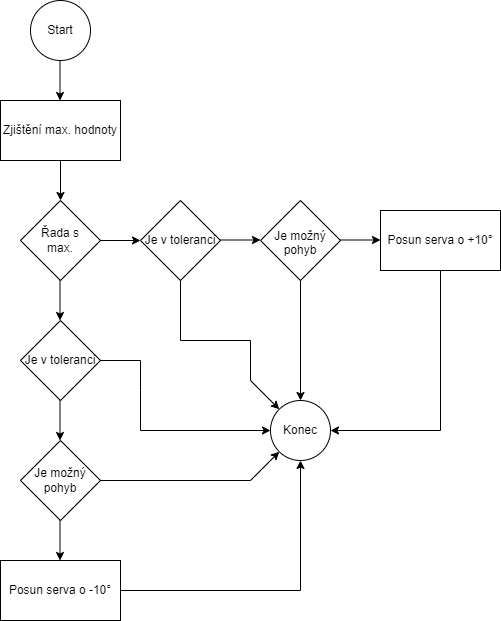

The diagram above was exported from draw.io. Its source (the exported page's mxGraphModel, read from the mxfile embedded in the PNG):
<mxGraphModel dx="1221" dy="613" grid="1" gridSize="10" guides="1" tooltips="1" connect="1" arrows="1" fold="1" page="1" pageScale="1" pageWidth="3300" pageHeight="2339" math="0" shadow="0">
  <root>
    <mxCell id="wsX1KLsl5nU-49tpu3ET-0" />
    <mxCell id="wsX1KLsl5nU-49tpu3ET-1" parent="wsX1KLsl5nU-49tpu3ET-0" />
    <mxCell id="plO8w9OlKQsKMopp3ZBh-0" value="Start" style="ellipse;whiteSpace=wrap;html=1;aspect=fixed;" vertex="1" parent="wsX1KLsl5nU-49tpu3ET-1">
      <mxGeometry x="350" y="80" width="60" height="60" as="geometry" />
    </mxCell>
    <mxCell id="VRDpWHhdNASMKfSebw-c-0" value="Konec" style="ellipse;whiteSpace=wrap;html=1;aspect=fixed;" vertex="1" parent="wsX1KLsl5nU-49tpu3ET-1">
      <mxGeometry x="590" y="480" width="60" height="60" as="geometry" />
    </mxCell>
    <mxCell id="VRDpWHhdNASMKfSebw-c-1" value="Je možný pohyb" style="rhombus;whiteSpace=wrap;html=1;fontSize=12;" vertex="1" parent="wsX1KLsl5nU-49tpu3ET-1">
      <mxGeometry x="340" y="520" width="80" height="80" as="geometry" />
    </mxCell>
    <mxCell id="VRDpWHhdNASMKfSebw-c-2" value="Je v toleranci" style="rhombus;whiteSpace=wrap;html=1;fontSize=12;" vertex="1" parent="wsX1KLsl5nU-49tpu3ET-1">
      <mxGeometry x="340" y="400" width="80" height="80" as="geometry" />
    </mxCell>
    <mxCell id="VRDpWHhdNASMKfSebw-c-3" value="Řada s max." style="rhombus;whiteSpace=wrap;html=1;fontSize=12;spacing=8;" vertex="1" parent="wsX1KLsl5nU-49tpu3ET-1">
      <mxGeometry x="340" y="280" width="80" height="80" as="geometry" />
    </mxCell>
    <mxCell id="VRDpWHhdNASMKfSebw-c-4" value="Je v toleranci" style="rhombus;whiteSpace=wrap;html=1;fontSize=12;" vertex="1" parent="wsX1KLsl5nU-49tpu3ET-1">
      <mxGeometry x="460" y="280" width="80" height="80" as="geometry" />
    </mxCell>
    <mxCell id="VRDpWHhdNASMKfSebw-c-5" value="&lt;br&gt;&lt;br&gt;&lt;font face=&quot;helvetica&quot;&gt;Je možný pohyb&lt;/font&gt;" style="rhombus;whiteSpace=wrap;html=1;fontSize=12;labelPosition=center;verticalLabelPosition=middle;align=center;verticalAlign=middle;spacing=8;spacingBottom=24;" vertex="1" parent="wsX1KLsl5nU-49tpu3ET-1">
      <mxGeometry x="580" y="280" width="80" height="80" as="geometry" />
    </mxCell>
    <mxCell id="VRDpWHhdNASMKfSebw-c-6" value="Posun serva o +10°" style="rounded=0;whiteSpace=wrap;html=1;fontSize=12;" vertex="1" parent="wsX1KLsl5nU-49tpu3ET-1">
      <mxGeometry x="700" y="290" width="120" height="60" as="geometry" />
    </mxCell>
    <mxCell id="VRDpWHhdNASMKfSebw-c-7" value="Posun serva o -10°" style="rounded=0;whiteSpace=wrap;html=1;fontSize=12;" vertex="1" parent="wsX1KLsl5nU-49tpu3ET-1">
      <mxGeometry x="320" y="640" width="120" height="60" as="geometry" />
    </mxCell>
    <mxCell id="VRDpWHhdNASMKfSebw-c-8" value="" style="endArrow=classic;html=1;rounded=0;fontSize=12;entryX=0.5;entryY=0;entryDx=0;entryDy=0;" edge="1" parent="wsX1KLsl5nU-49tpu3ET-1" target="VRDpWHhdNASMKfSebw-c-3">
      <mxGeometry width="50" height="50" relative="1" as="geometry">
        <mxPoint x="380" y="240" as="sourcePoint" />
        <mxPoint x="540" y="450" as="targetPoint" />
      </mxGeometry>
    </mxCell>
    <mxCell id="VRDpWHhdNASMKfSebw-c-9" value="" style="endArrow=classic;html=1;rounded=0;fontSize=12;entryX=0.5;entryY=0;entryDx=0;entryDy=0;exitX=0.5;exitY=1;exitDx=0;exitDy=0;" edge="1" parent="wsX1KLsl5nU-49tpu3ET-1">
      <mxGeometry width="50" height="50" relative="1" as="geometry">
        <mxPoint x="379.5" y="360" as="sourcePoint" />
        <mxPoint x="379.5" y="400" as="targetPoint" />
      </mxGeometry>
    </mxCell>
    <mxCell id="VRDpWHhdNASMKfSebw-c-10" value="" style="endArrow=classic;html=1;rounded=0;fontSize=12;entryX=0.5;entryY=0;entryDx=0;entryDy=0;exitX=0.5;exitY=1;exitDx=0;exitDy=0;" edge="1" parent="wsX1KLsl5nU-49tpu3ET-1">
      <mxGeometry width="50" height="50" relative="1" as="geometry">
        <mxPoint x="379.5" y="480" as="sourcePoint" />
        <mxPoint x="379.5" y="520" as="targetPoint" />
      </mxGeometry>
    </mxCell>
    <mxCell id="VRDpWHhdNASMKfSebw-c-11" value="" style="endArrow=classic;html=1;rounded=0;fontSize=12;entryX=0.5;entryY=0;entryDx=0;entryDy=0;exitX=0.5;exitY=1;exitDx=0;exitDy=0;" edge="1" parent="wsX1KLsl5nU-49tpu3ET-1">
      <mxGeometry width="50" height="50" relative="1" as="geometry">
        <mxPoint x="379.5" y="600" as="sourcePoint" />
        <mxPoint x="379.5" y="640" as="targetPoint" />
      </mxGeometry>
    </mxCell>
    <mxCell id="VRDpWHhdNASMKfSebw-c-12" value="" style="endArrow=classic;html=1;rounded=0;fontSize=12;exitX=1;exitY=0.5;exitDx=0;exitDy=0;entryX=0;entryY=0.5;entryDx=0;entryDy=0;" edge="1" parent="wsX1KLsl5nU-49tpu3ET-1" source="VRDpWHhdNASMKfSebw-c-3" target="VRDpWHhdNASMKfSebw-c-4">
      <mxGeometry width="50" height="50" relative="1" as="geometry">
        <mxPoint x="490" y="500" as="sourcePoint" />
        <mxPoint x="540" y="450" as="targetPoint" />
      </mxGeometry>
    </mxCell>
    <mxCell id="VRDpWHhdNASMKfSebw-c-13" value="" style="endArrow=classic;html=1;rounded=0;fontSize=12;exitX=1;exitY=0.5;exitDx=0;exitDy=0;entryX=0;entryY=0.5;entryDx=0;entryDy=0;" edge="1" parent="wsX1KLsl5nU-49tpu3ET-1">
      <mxGeometry width="50" height="50" relative="1" as="geometry">
        <mxPoint x="540" y="319.5" as="sourcePoint" />
        <mxPoint x="580" y="319.5" as="targetPoint" />
      </mxGeometry>
    </mxCell>
    <mxCell id="VRDpWHhdNASMKfSebw-c-14" value="" style="endArrow=classic;html=1;rounded=0;fontSize=12;exitX=1;exitY=0.5;exitDx=0;exitDy=0;entryX=0;entryY=0.5;entryDx=0;entryDy=0;" edge="1" parent="wsX1KLsl5nU-49tpu3ET-1">
      <mxGeometry width="50" height="50" relative="1" as="geometry">
        <mxPoint x="660" y="319.5" as="sourcePoint" />
        <mxPoint x="700" y="319.5" as="targetPoint" />
      </mxGeometry>
    </mxCell>
    <mxCell id="VRDpWHhdNASMKfSebw-c-15" value="" style="endArrow=classic;html=1;rounded=0;fontSize=12;exitX=1;exitY=0.5;exitDx=0;exitDy=0;entryX=0.5;entryY=1;entryDx=0;entryDy=0;" edge="1" parent="wsX1KLsl5nU-49tpu3ET-1" source="VRDpWHhdNASMKfSebw-c-7" target="VRDpWHhdNASMKfSebw-c-0">
      <mxGeometry width="50" height="50" relative="1" as="geometry">
        <mxPoint x="490" y="500" as="sourcePoint" />
        <mxPoint x="540" y="450" as="targetPoint" />
        <Array as="points">
          <mxPoint x="620" y="670" />
        </Array>
      </mxGeometry>
    </mxCell>
    <mxCell id="VRDpWHhdNASMKfSebw-c-16" value="" style="endArrow=classic;html=1;rounded=0;fontSize=12;entryX=1;entryY=0.5;entryDx=0;entryDy=0;exitX=0.5;exitY=1;exitDx=0;exitDy=0;" edge="1" parent="wsX1KLsl5nU-49tpu3ET-1" source="VRDpWHhdNASMKfSebw-c-6" target="VRDpWHhdNASMKfSebw-c-0">
      <mxGeometry width="50" height="50" relative="1" as="geometry">
        <mxPoint x="770" y="380" as="sourcePoint" />
        <mxPoint x="540" y="450" as="targetPoint" />
        <Array as="points">
          <mxPoint x="760" y="510" />
        </Array>
      </mxGeometry>
    </mxCell>
    <mxCell id="VRDpWHhdNASMKfSebw-c-17" value="" style="endArrow=classic;html=1;rounded=0;fontSize=12;entryX=0;entryY=1;entryDx=0;entryDy=0;exitX=1;exitY=0.5;exitDx=0;exitDy=0;" edge="1" parent="wsX1KLsl5nU-49tpu3ET-1" source="VRDpWHhdNASMKfSebw-c-1" target="VRDpWHhdNASMKfSebw-c-0">
      <mxGeometry width="50" height="50" relative="1" as="geometry">
        <mxPoint x="490" y="500" as="sourcePoint" />
        <mxPoint x="540" y="450" as="targetPoint" />
        <Array as="points">
          <mxPoint x="570" y="560" />
        </Array>
      </mxGeometry>
    </mxCell>
    <mxCell id="VRDpWHhdNASMKfSebw-c-18" value="" style="endArrow=classic;html=1;rounded=0;fontSize=12;entryX=0.5;entryY=0;entryDx=0;entryDy=0;exitX=0.5;exitY=1;exitDx=0;exitDy=0;" edge="1" parent="wsX1KLsl5nU-49tpu3ET-1" source="VRDpWHhdNASMKfSebw-c-5" target="VRDpWHhdNASMKfSebw-c-0">
      <mxGeometry width="50" height="50" relative="1" as="geometry">
        <mxPoint x="490" y="500" as="sourcePoint" />
        <mxPoint x="540" y="450" as="targetPoint" />
      </mxGeometry>
    </mxCell>
    <mxCell id="VRDpWHhdNASMKfSebw-c-19" value="" style="endArrow=classic;html=1;rounded=0;fontSize=12;exitX=0.5;exitY=1;exitDx=0;exitDy=0;entryX=0;entryY=0;entryDx=0;entryDy=0;" edge="1" parent="wsX1KLsl5nU-49tpu3ET-1" source="VRDpWHhdNASMKfSebw-c-4" target="VRDpWHhdNASMKfSebw-c-0">
      <mxGeometry width="50" height="50" relative="1" as="geometry">
        <mxPoint x="490" y="500" as="sourcePoint" />
        <mxPoint x="540" y="450" as="targetPoint" />
        <Array as="points">
          <mxPoint x="500" y="420" />
          <mxPoint x="570" y="420" />
          <mxPoint x="570" y="460" />
        </Array>
      </mxGeometry>
    </mxCell>
    <mxCell id="VRDpWHhdNASMKfSebw-c-20" value="" style="endArrow=classic;html=1;rounded=0;fontSize=12;exitX=1;exitY=0.5;exitDx=0;exitDy=0;entryX=0;entryY=0.5;entryDx=0;entryDy=0;" edge="1" parent="wsX1KLsl5nU-49tpu3ET-1" source="VRDpWHhdNASMKfSebw-c-2" target="VRDpWHhdNASMKfSebw-c-0">
      <mxGeometry width="50" height="50" relative="1" as="geometry">
        <mxPoint x="490" y="500" as="sourcePoint" />
        <mxPoint x="540" y="450" as="targetPoint" />
        <Array as="points">
          <mxPoint x="460" y="440" />
          <mxPoint x="460" y="470" />
          <mxPoint x="460" y="510" />
        </Array>
      </mxGeometry>
    </mxCell>
    <mxCell id="7EzcsUUTkJt3mawuz_Ec-0" value="Zjištění max. hodnoty" style="rounded=0;whiteSpace=wrap;html=1;fontSize=12;" vertex="1" parent="wsX1KLsl5nU-49tpu3ET-1">
      <mxGeometry x="320" y="180" width="120" height="60" as="geometry" />
    </mxCell>
    <mxCell id="7EzcsUUTkJt3mawuz_Ec-1" value="" style="endArrow=classic;html=1;rounded=0;fontSize=12;entryX=0.5;entryY=0;entryDx=0;entryDy=0;" edge="1" parent="wsX1KLsl5nU-49tpu3ET-1">
      <mxGeometry width="50" height="50" relative="1" as="geometry">
        <mxPoint x="379.5" y="140" as="sourcePoint" />
        <mxPoint x="379.5" y="180" as="targetPoint" />
      </mxGeometry>
    </mxCell>
  </root>
</mxGraphModel>